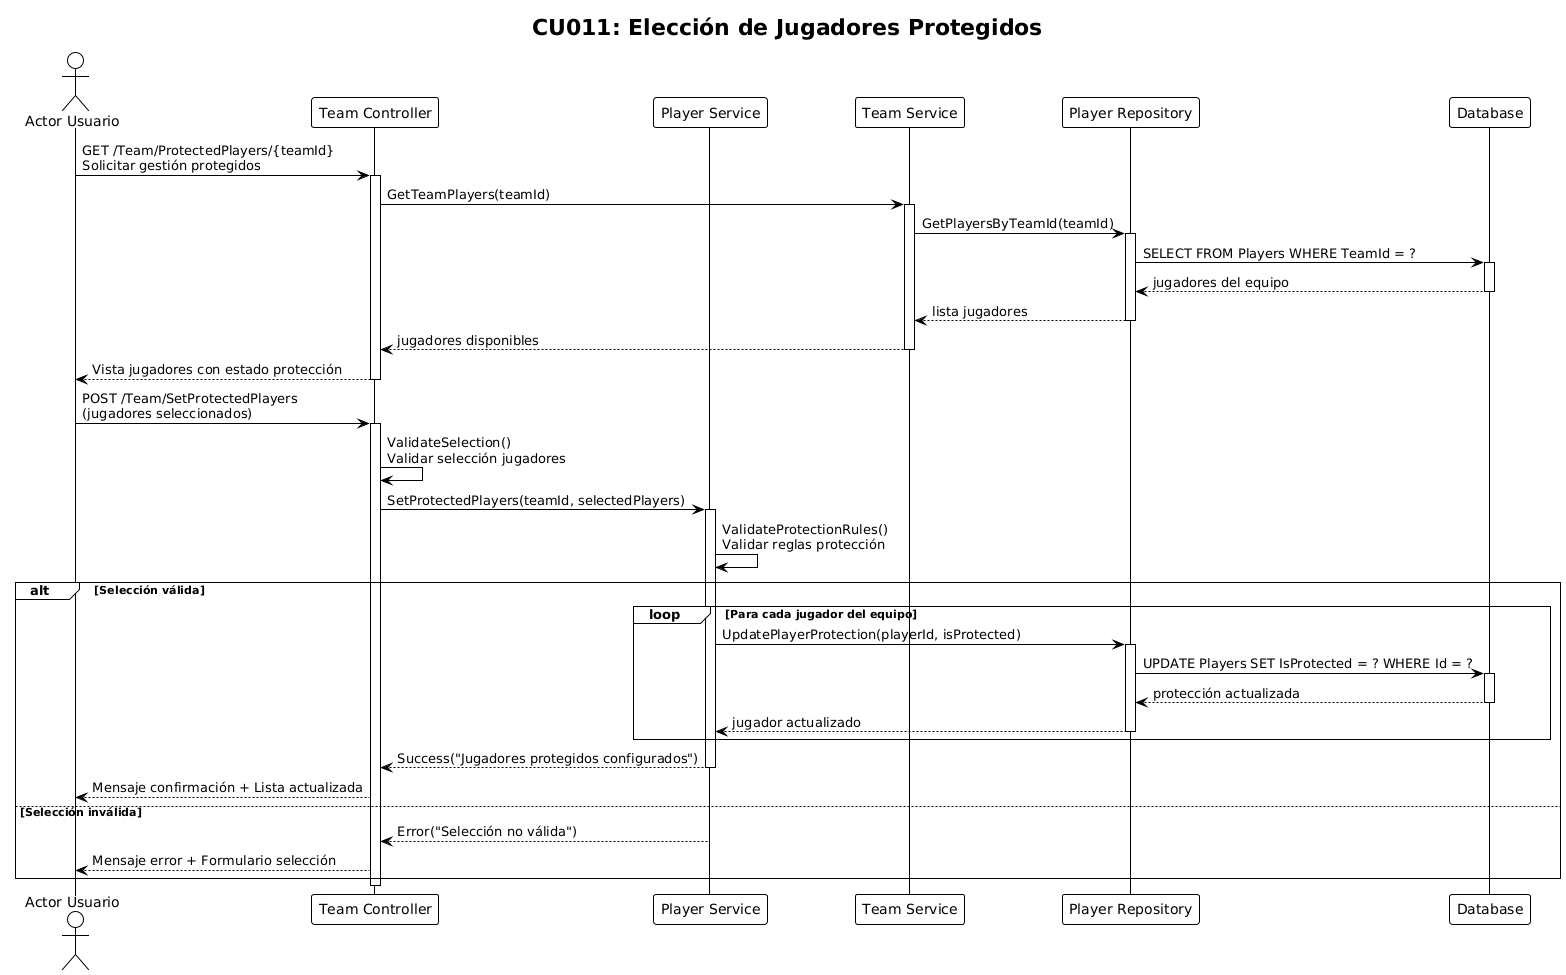

The diagram above was rendered by PlantUML. Its source (embedded in the PNG):
@startuml
!theme plain
title CU011: Elección de Jugadores Protegidos

actor "Actor Usuario" as usuario
participant "Team Controller" as controller
participant "Player Service" as playerService
participant "Team Service" as teamService
participant "Player Repository" as playerRepo
participant "Database" as db

usuario -> controller : GET /Team/ProtectedPlayers/{teamId}\nSolicitar gestión protegidos
activate controller

controller -> teamService : GetTeamPlayers(teamId)
activate teamService
teamService -> playerRepo : GetPlayersByTeamId(teamId)
activate playerRepo
playerRepo -> db : SELECT FROM Players WHERE TeamId = ?
activate db
db --> playerRepo : jugadores del equipo
deactivate db
playerRepo --> teamService : lista jugadores
deactivate playerRepo
teamService --> controller : jugadores disponibles
deactivate teamService

controller --> usuario : Vista jugadores con estado protección
deactivate controller

usuario -> controller : POST /Team/SetProtectedPlayers\n(jugadores seleccionados)
activate controller

controller -> controller : ValidateSelection()\nValidar selección jugadores

controller -> playerService : SetProtectedPlayers(teamId, selectedPlayers)
activate playerService

playerService -> playerService : ValidateProtectionRules()\nValidar reglas protección

alt Selección válida
    loop Para cada jugador del equipo
        playerService -> playerRepo : UpdatePlayerProtection(playerId, isProtected)
        activate playerRepo
        playerRepo -> db : UPDATE Players SET IsProtected = ? WHERE Id = ?
        activate db
        db --> playerRepo : protección actualizada
        deactivate db
        playerRepo --> playerService : jugador actualizado
        deactivate playerRepo
    end
    
    playerService --> controller : Success("Jugadores protegidos configurados")
    deactivate playerService
    controller --> usuario : Mensaje confirmación + Lista actualizada
else Selección inválida
    playerService --> controller : Error("Selección no válida")
    deactivate playerService
    controller --> usuario : Mensaje error + Formulario selección
end

deactivate controller
@enduml